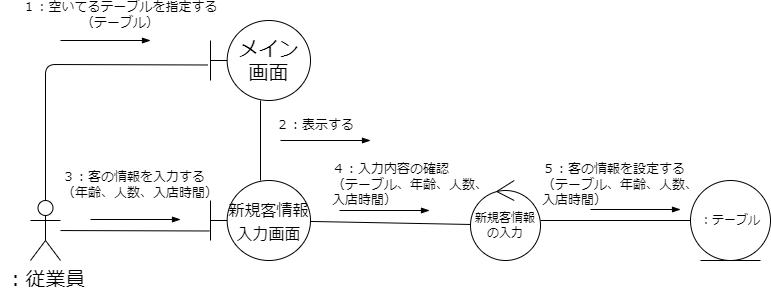

The diagram above was exported from draw.io. Its source (the exported page's mxGraphModel, read from the mxfile embedded in the PNG):
<mxGraphModel dx="664" dy="616" grid="1" gridSize="10" guides="1" tooltips="1" connect="1" arrows="1" fold="1" page="1" pageScale="1" pageWidth="827" pageHeight="1169" math="0" shadow="0">
  <root>
    <mxCell id="0" />
    <mxCell id="1" parent="0" />
    <mxCell id="5" style="edgeStyle=none;hachureGap=4;html=1;entryX=-0.03;entryY=0.556;entryDx=0;entryDy=0;entryPerimeter=0;fontFamily=Helvetica;fontSize=16;endArrow=none;endFill=0;" parent="1" source="2" target="3" edge="1">
      <mxGeometry relative="1" as="geometry">
        <Array as="points">
          <mxPoint x="75" y="154" />
        </Array>
      </mxGeometry>
    </mxCell>
    <mxCell id="11" style="edgeStyle=none;html=1;entryX=-0.01;entryY=0.631;entryDx=0;entryDy=0;entryPerimeter=0;endArrow=none;endFill=0;" parent="1" source="2" target="7" edge="1">
      <mxGeometry relative="1" as="geometry" />
    </mxCell>
    <mxCell id="2" value="：従業員" style="shape=umlActor;verticalLabelPosition=bottom;verticalAlign=top;html=1;outlineConnect=0;hachureGap=4;fontFamily=Helvetica;fontSize=20;" parent="1" vertex="1">
      <mxGeometry x="60" y="290" width="30" height="60" as="geometry" />
    </mxCell>
    <mxCell id="8" value="" style="edgeStyle=none;hachureGap=4;html=1;fontFamily=Helvetica;fontSize=13;endArrow=none;endFill=0;" parent="1" source="3" target="7" edge="1">
      <mxGeometry relative="1" as="geometry" />
    </mxCell>
    <mxCell id="3" value="メイン&lt;br&gt;画面" style="shape=umlBoundary;whiteSpace=wrap;html=1;hachureGap=4;fontFamily=Helvetica;fontSize=20;" parent="1" vertex="1">
      <mxGeometry x="240" y="110" width="100" height="80" as="geometry" />
    </mxCell>
    <mxCell id="6" value="１：空いてるテーブルを指定する&lt;br&gt;（テーブル）" style="text;html=1;strokeColor=none;fillColor=none;align=center;verticalAlign=middle;whiteSpace=wrap;rounded=0;hachureGap=4;fontFamily=Architects Daughter;fontSource=https%3A%2F%2Ffonts.googleapis.com%2Fcss%3Ffamily%3DArchitects%2BDaughter;fontSize=13;" parent="1" vertex="1">
      <mxGeometry x="30" y="90" width="240" height="30" as="geometry" />
    </mxCell>
    <mxCell id="13" style="edgeStyle=none;html=1;entryX=0.021;entryY=0.55;entryDx=0;entryDy=0;entryPerimeter=0;endArrow=none;endFill=0;" parent="1" source="7" target="10" edge="1">
      <mxGeometry relative="1" as="geometry" />
    </mxCell>
    <mxCell id="7" value="&lt;font style=&quot;font-size: 16px;&quot;&gt;新規客情報入力画面&lt;/font&gt;" style="shape=umlBoundary;whiteSpace=wrap;html=1;hachureGap=4;fontFamily=Helvetica;fontSize=20;" parent="1" vertex="1">
      <mxGeometry x="240" y="270" width="100" height="80" as="geometry" />
    </mxCell>
    <mxCell id="9" value="２：表示する" style="text;html=1;strokeColor=none;fillColor=none;align=left;verticalAlign=middle;whiteSpace=wrap;rounded=0;hachureGap=4;fontFamily=Architects Daughter;fontSource=https%3A%2F%2Ffonts.googleapis.com%2Fcss%3Ffamily%3DArchitects%2BDaughter;fontSize=13;" parent="1" vertex="1">
      <mxGeometry x="304" y="200" width="220" height="30" as="geometry" />
    </mxCell>
    <mxCell id="16" style="edgeStyle=none;html=1;entryX=0;entryY=0.5;entryDx=0;entryDy=0;endArrow=none;endFill=0;" parent="1" source="10" target="15" edge="1">
      <mxGeometry relative="1" as="geometry">
        <Array as="points" />
      </mxGeometry>
    </mxCell>
    <mxCell id="10" value="新規客情報の入力" style="ellipse;shape=umlControl;whiteSpace=wrap;html=1;" parent="1" vertex="1">
      <mxGeometry x="500" y="270" width="70" height="80" as="geometry" />
    </mxCell>
    <mxCell id="12" value="３：客の情報を入力する（年齢、人数、入店時間）" style="text;html=1;strokeColor=none;fillColor=none;align=left;verticalAlign=middle;whiteSpace=wrap;rounded=0;hachureGap=4;fontFamily=Architects Daughter;fontSource=https%3A%2F%2Ffonts.googleapis.com%2Fcss%3Ffamily%3DArchitects%2BDaughter;fontSize=13;" parent="1" vertex="1">
      <mxGeometry x="90" y="260" width="160" height="30" as="geometry" />
    </mxCell>
    <mxCell id="15" value="：テーブル" style="ellipse;shape=umlEntity;whiteSpace=wrap;html=1;" parent="1" vertex="1">
      <mxGeometry x="720" y="270" width="80" height="80" as="geometry" />
    </mxCell>
    <mxCell id="17" value="４：入力内容の確認&lt;br&gt;（テーブル、年齢、人数、入店時間）&lt;span style=&quot;color: rgba(0, 0, 0, 0); font-family: monospace; font-size: 0px;&quot;&gt;%3CmxGraphModel%3E%3Croot%3E%3CmxCell%20id%3D%220%22%2F%3E%3CmxCell%20id%3D%221%22%20parent%3D%220%22%2F%3E%3CmxCell%20id%3D%222%22%20value%3D%22%EF%BC%93%EF%BC%9A%E5%AE%A2%E3%81%AE%E6%83%85%E5%A0%B1%E3%82%92%E5%85%A5%E5%8A%9B%E3%81%99%E3%82%8B%22%20style%3D%22text%3Bhtml%3D1%3BstrokeColor%3Dnone%3BfillColor%3Dnone%3Balign%3Dleft%3BverticalAlign%3Dmiddle%3BwhiteSpace%3Dwrap%3Brounded%3D0%3BhachureGap%3D4%3BfontFamily%3DArchitects%20Daughter%3BfontSource%3Dhttps%253A%252F%252Ffonts.googleapis.com%252Fcss%253Ffamily%253DArchitects%252BDaughter%3BfontSize%3D13%3B%22%20vertex%3D%221%22%20parent%3D%221%22%3E%3CmxGeometry%20x%3D%2290%22%20y%3D%22280%22%20width%3D%22160%22%20height%3D%2230%22%20as%3D%22geometry%22%2F%3E%3C%2FmxCell%3E%3C%2Froot%3E%3C%2FmxGraphModel%3E&lt;/span&gt;" style="text;html=1;strokeColor=none;fillColor=none;align=left;verticalAlign=middle;whiteSpace=wrap;rounded=0;hachureGap=4;fontFamily=Architects Daughter;fontSource=https%3A%2F%2Ffonts.googleapis.com%2Fcss%3Ffamily%3DArchitects%2BDaughter;fontSize=13;" parent="1" vertex="1">
      <mxGeometry x="360" y="260" width="160" height="30" as="geometry" />
    </mxCell>
    <mxCell id="18" value="５：客の情報を設定する&lt;br&gt;（テーブル、年齢、人数、入店時間）" style="text;html=1;strokeColor=none;fillColor=none;align=left;verticalAlign=middle;whiteSpace=wrap;rounded=0;hachureGap=4;fontFamily=Architects Daughter;fontSource=https%3A%2F%2Ffonts.googleapis.com%2Fcss%3Ffamily%3DArchitects%2BDaughter;fontSize=13;" parent="1" vertex="1">
      <mxGeometry x="570" y="260" width="160" height="30" as="geometry" />
    </mxCell>
    <mxCell id="19" value="" style="endArrow=blockThin;html=1;endFill=1;" parent="1" edge="1">
      <mxGeometry width="50" height="50" relative="1" as="geometry">
        <mxPoint x="90" y="130" as="sourcePoint" />
        <mxPoint x="180" y="130" as="targetPoint" />
      </mxGeometry>
    </mxCell>
    <mxCell id="24" value="" style="endArrow=blockThin;html=1;endFill=1;" parent="1" edge="1">
      <mxGeometry width="50" height="50" relative="1" as="geometry">
        <mxPoint x="620" y="299" as="sourcePoint" />
        <mxPoint x="710" y="299" as="targetPoint" />
      </mxGeometry>
    </mxCell>
    <mxCell id="25" value="" style="endArrow=blockThin;html=1;endFill=1;" parent="1" edge="1">
      <mxGeometry width="50" height="50" relative="1" as="geometry">
        <mxPoint x="369" y="300" as="sourcePoint" />
        <mxPoint x="459" y="300" as="targetPoint" />
      </mxGeometry>
    </mxCell>
    <mxCell id="26" value="" style="endArrow=blockThin;html=1;endFill=1;" parent="1" edge="1">
      <mxGeometry width="50" height="50" relative="1" as="geometry">
        <mxPoint x="310" y="230" as="sourcePoint" />
        <mxPoint x="400" y="230" as="targetPoint" />
      </mxGeometry>
    </mxCell>
    <mxCell id="27" value="" style="endArrow=blockThin;html=1;endFill=1;" parent="1" edge="1">
      <mxGeometry width="50" height="50" relative="1" as="geometry">
        <mxPoint x="120" y="309" as="sourcePoint" />
        <mxPoint x="210" y="309" as="targetPoint" />
      </mxGeometry>
    </mxCell>
  </root>
</mxGraphModel>